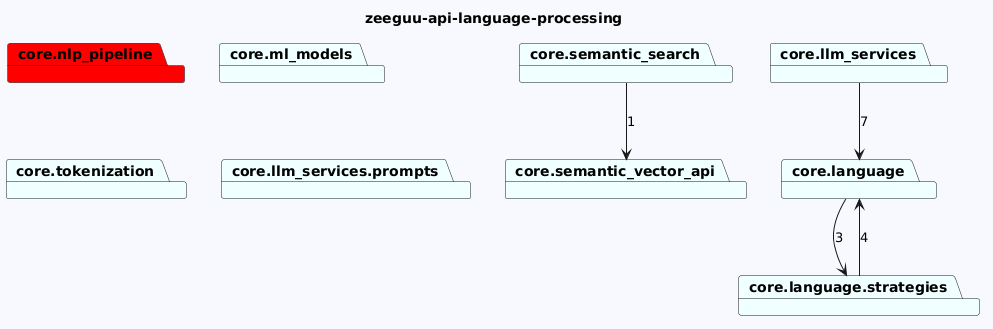

The diagram above was rendered by PlantUML. Its source (embedded in the PNG):
@startuml
skinparam backgroundColor GhostWhite
title zeeguu-api-language-processing
package "core.nlp_pipeline" #Red
package "core.semantic_search" #Azure
package "core.ml_models" #Azure
package "core.tokenization" #Azure
package "core.semantic_vector_api" #Azure
package "core.llm_services.prompts" #Azure
package "core.language" #Azure
package "core.llm_services" #Azure
package "core.language.strategies" #Azure

"core.semantic_search"-->"core.semantic_vector_api"  : 1




"core.language"-->"core.language.strategies"  : 3
"core.llm_services"-->"core.language"  : 7
"core.language.strategies"-->"core.language"  : 4
@enduml